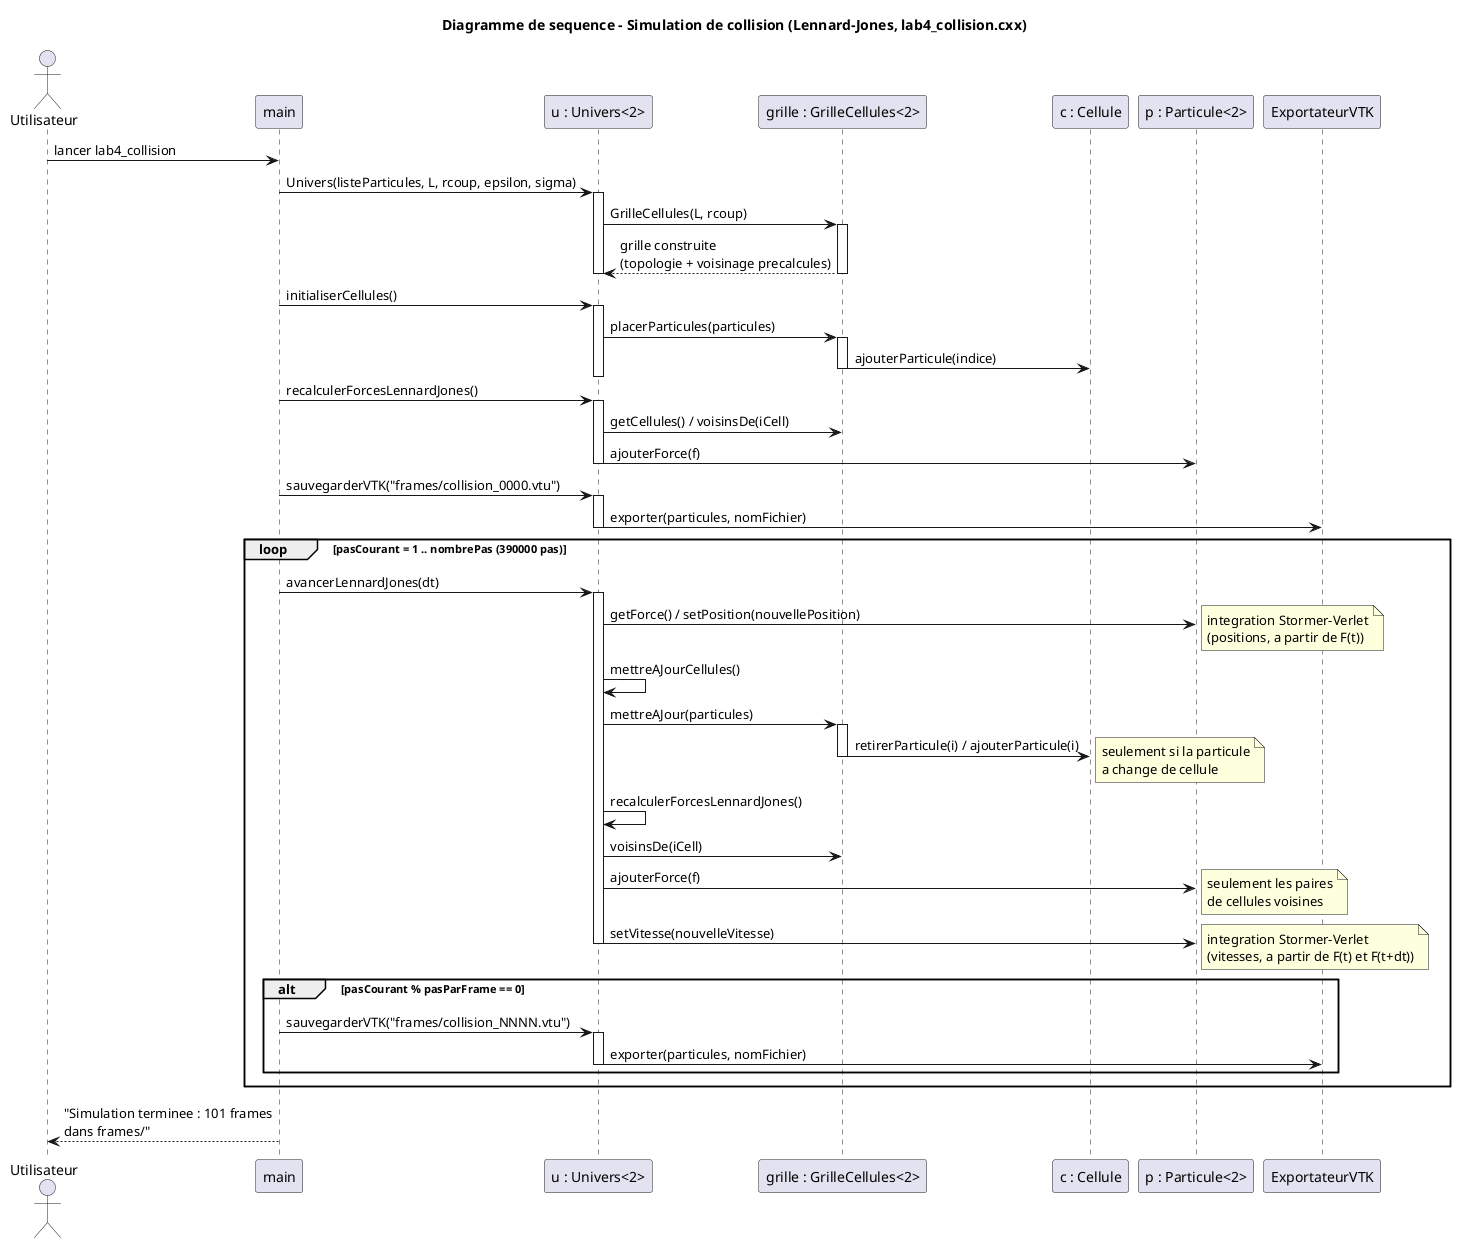

The diagram above was rendered by PlantUML. Its source (embedded in the PNG):
@startuml sequence_lennard_jones
title Diagramme de sequence - Simulation de collision (Lennard-Jones, lab4_collision.cxx)

actor Utilisateur as U
participant "main" as Main
participant "u : Univers<2>" as Uv
participant "grille : GrilleCellules<2>" as Gr
participant "c : Cellule" as Ce
participant "p : Particule<2>" as P
participant "ExportateurVTK" as Ex

U -> Main : lancer lab4_collision

Main -> Uv : Univers(listeParticules, L, rcoup, epsilon, sigma)
activate Uv
Uv -> Gr : GrilleCellules(L, rcoup)
activate Gr
Gr --> Uv : grille construite\n(topologie + voisinage precalcules)
deactivate Gr
deactivate Uv

Main -> Uv : initialiserCellules()
activate Uv
Uv -> Gr : placerParticules(particules)
activate Gr
Gr -> Ce : ajouterParticule(indice)
deactivate Gr
deactivate Uv

Main -> Uv : recalculerForcesLennardJones()
activate Uv
Uv -> Gr : getCellules() / voisinsDe(iCell)
Uv -> P : ajouterForce(f)
deactivate Uv

Main -> Uv : sauvegarderVTK("frames/collision_0000.vtu")
activate Uv
Uv -> Ex : exporter(particules, nomFichier)
deactivate Uv

loop pasCourant = 1 .. nombrePas (390000 pas)
  Main -> Uv : avancerLennardJones(dt)
  activate Uv

  Uv -> P : getForce() / setPosition(nouvellePosition)
  note right : integration Stormer-Verlet\n(positions, a partir de F(t))

  Uv -> Uv : mettreAJourCellules()
  Uv -> Gr : mettreAJour(particules)
  activate Gr
  Gr -> Ce : retirerParticule(i) / ajouterParticule(i)
  note right : seulement si la particule\na change de cellule
  deactivate Gr

  Uv -> Uv : recalculerForcesLennardJones()
  Uv -> Gr : voisinsDe(iCell)
  Uv -> P : ajouterForce(f)
  note right : seulement les paires\nde cellules voisines

  Uv -> P : setVitesse(nouvelleVitesse)
  note right : integration Stormer-Verlet\n(vitesses, a partir de F(t) et F(t+dt))

  deactivate Uv

  alt pasCourant % pasParFrame == 0
    Main -> Uv : sauvegarderVTK("frames/collision_NNNN.vtu")
    activate Uv
    Uv -> Ex : exporter(particules, nomFichier)
    deactivate Uv
  end
end

Main --> U : "Simulation terminee : 101 frames\ndans frames/"

@enduml